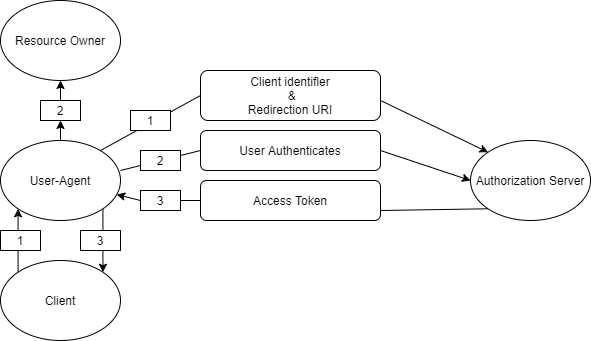

The diagram above was exported from draw.io. Its source (the exported page's mxGraphModel, read from the mxfile embedded in the PNG):
<mxGraphModel dx="910" dy="424" grid="1" gridSize="10" guides="1" tooltips="1" connect="1" arrows="1" fold="1" page="1" pageScale="1" pageWidth="827" pageHeight="1169" math="0" shadow="0">
  <root>
    <mxCell id="0" />
    <mxCell id="1" parent="0" />
    <mxCell id="7sBgRJJivek1Zlq2Q1Px-1" value="Resource Owner" style="ellipse;whiteSpace=wrap;html=1;" vertex="1" parent="1">
      <mxGeometry x="200" y="30" width="120" height="80" as="geometry" />
    </mxCell>
    <mxCell id="7sBgRJJivek1Zlq2Q1Px-6" style="edgeStyle=orthogonalEdgeStyle;rounded=0;orthogonalLoop=1;jettySize=auto;html=1;exitX=1;exitY=1;exitDx=0;exitDy=0;entryX=1;entryY=0;entryDx=0;entryDy=0;" edge="1" parent="1" source="7sBgRJJivek1Zlq2Q1Px-2" target="7sBgRJJivek1Zlq2Q1Px-3">
      <mxGeometry relative="1" as="geometry" />
    </mxCell>
    <mxCell id="7sBgRJJivek1Zlq2Q1Px-7" style="edgeStyle=orthogonalEdgeStyle;rounded=0;orthogonalLoop=1;jettySize=auto;html=1;exitX=0.5;exitY=0;exitDx=0;exitDy=0;entryX=0.5;entryY=1;entryDx=0;entryDy=0;" edge="1" parent="1" source="7sBgRJJivek1Zlq2Q1Px-10" target="7sBgRJJivek1Zlq2Q1Px-1">
      <mxGeometry relative="1" as="geometry" />
    </mxCell>
    <mxCell id="7sBgRJJivek1Zlq2Q1Px-2" value="User-Agent" style="ellipse;whiteSpace=wrap;html=1;" vertex="1" parent="1">
      <mxGeometry x="200" y="170" width="120" height="80" as="geometry" />
    </mxCell>
    <mxCell id="7sBgRJJivek1Zlq2Q1Px-5" style="edgeStyle=orthogonalEdgeStyle;rounded=0;orthogonalLoop=1;jettySize=auto;html=1;exitX=0;exitY=0;exitDx=0;exitDy=0;entryX=0;entryY=1;entryDx=0;entryDy=0;" edge="1" parent="1" source="7sBgRJJivek1Zlq2Q1Px-3" target="7sBgRJJivek1Zlq2Q1Px-2">
      <mxGeometry relative="1" as="geometry" />
    </mxCell>
    <mxCell id="7sBgRJJivek1Zlq2Q1Px-3" value="Client" style="ellipse;whiteSpace=wrap;html=1;" vertex="1" parent="1">
      <mxGeometry x="200" y="290" width="120" height="80" as="geometry" />
    </mxCell>
    <mxCell id="7sBgRJJivek1Zlq2Q1Px-8" value="1" style="rounded=0;whiteSpace=wrap;html=1;" vertex="1" parent="1">
      <mxGeometry x="200" y="260" width="40" height="20" as="geometry" />
    </mxCell>
    <mxCell id="7sBgRJJivek1Zlq2Q1Px-9" value="3" style="rounded=0;whiteSpace=wrap;html=1;" vertex="1" parent="1">
      <mxGeometry x="280" y="260" width="40" height="20" as="geometry" />
    </mxCell>
    <mxCell id="7sBgRJJivek1Zlq2Q1Px-10" value="2" style="rounded=0;whiteSpace=wrap;html=1;" vertex="1" parent="1">
      <mxGeometry x="240" y="130" width="40" height="20" as="geometry" />
    </mxCell>
    <mxCell id="7sBgRJJivek1Zlq2Q1Px-11" style="edgeStyle=orthogonalEdgeStyle;rounded=0;orthogonalLoop=1;jettySize=auto;html=1;exitX=0.5;exitY=0;exitDx=0;exitDy=0;entryX=0.5;entryY=1;entryDx=0;entryDy=0;" edge="1" parent="1" source="7sBgRJJivek1Zlq2Q1Px-2" target="7sBgRJJivek1Zlq2Q1Px-10">
      <mxGeometry relative="1" as="geometry">
        <mxPoint x="260" y="160" as="sourcePoint" />
        <mxPoint x="260" y="120" as="targetPoint" />
      </mxGeometry>
    </mxCell>
    <mxCell id="7sBgRJJivek1Zlq2Q1Px-13" value="Access Token" style="rounded=1;whiteSpace=wrap;html=1;" vertex="1" parent="1">
      <mxGeometry x="400" y="210" width="180" height="40" as="geometry" />
    </mxCell>
    <mxCell id="7sBgRJJivek1Zlq2Q1Px-14" value="Authorization Server" style="ellipse;whiteSpace=wrap;html=1;" vertex="1" parent="1">
      <mxGeometry x="670" y="170" width="120" height="80" as="geometry" />
    </mxCell>
    <mxCell id="7sBgRJJivek1Zlq2Q1Px-17" value="Client identifler&lt;br&gt;&amp;nbsp;&amp;amp;&lt;br&gt;Redirection URI" style="rounded=1;whiteSpace=wrap;html=1;" vertex="1" parent="1">
      <mxGeometry x="400" y="100" width="180" height="50" as="geometry" />
    </mxCell>
    <mxCell id="7sBgRJJivek1Zlq2Q1Px-18" value="User Authenticates" style="rounded=1;whiteSpace=wrap;html=1;" vertex="1" parent="1">
      <mxGeometry x="400" y="160" width="180" height="40" as="geometry" />
    </mxCell>
    <mxCell id="7sBgRJJivek1Zlq2Q1Px-31" value="" style="endArrow=none;html=1;entryX=0;entryY=0.5;entryDx=0;entryDy=0;" edge="1" parent="1" target="7sBgRJJivek1Zlq2Q1Px-17">
      <mxGeometry width="50" height="50" relative="1" as="geometry">
        <mxPoint x="300" y="180" as="sourcePoint" />
        <mxPoint x="350" y="130" as="targetPoint" />
      </mxGeometry>
    </mxCell>
    <mxCell id="7sBgRJJivek1Zlq2Q1Px-32" value="" style="endArrow=none;html=1;entryX=0;entryY=0.5;entryDx=0;entryDy=0;" edge="1" parent="1" target="7sBgRJJivek1Zlq2Q1Px-18">
      <mxGeometry width="50" height="50" relative="1" as="geometry">
        <mxPoint x="320" y="200" as="sourcePoint" />
        <mxPoint x="370" y="150" as="targetPoint" />
      </mxGeometry>
    </mxCell>
    <mxCell id="7sBgRJJivek1Zlq2Q1Px-33" value="" style="endArrow=none;html=1;entryX=0;entryY=1;entryDx=0;entryDy=0;" edge="1" parent="1" target="7sBgRJJivek1Zlq2Q1Px-14">
      <mxGeometry width="50" height="50" relative="1" as="geometry">
        <mxPoint x="580" y="240" as="sourcePoint" />
        <mxPoint x="630" y="190" as="targetPoint" />
      </mxGeometry>
    </mxCell>
    <mxCell id="7sBgRJJivek1Zlq2Q1Px-34" value="" style="endArrow=classic;html=1;exitX=0;exitY=0.5;exitDx=0;exitDy=0;" edge="1" parent="1" source="7sBgRJJivek1Zlq2Q1Px-39" target="7sBgRJJivek1Zlq2Q1Px-2">
      <mxGeometry width="50" height="50" relative="1" as="geometry">
        <mxPoint x="420" y="240" as="sourcePoint" />
        <mxPoint x="470" y="190" as="targetPoint" />
      </mxGeometry>
    </mxCell>
    <mxCell id="7sBgRJJivek1Zlq2Q1Px-35" value="" style="endArrow=classic;html=1;entryX=0;entryY=0;entryDx=0;entryDy=0;" edge="1" parent="1" target="7sBgRJJivek1Zlq2Q1Px-14">
      <mxGeometry width="50" height="50" relative="1" as="geometry">
        <mxPoint x="580" y="130" as="sourcePoint" />
        <mxPoint x="630" y="80" as="targetPoint" />
      </mxGeometry>
    </mxCell>
    <mxCell id="7sBgRJJivek1Zlq2Q1Px-36" value="" style="endArrow=classic;html=1;entryX=0;entryY=0.5;entryDx=0;entryDy=0;" edge="1" parent="1" target="7sBgRJJivek1Zlq2Q1Px-14">
      <mxGeometry width="50" height="50" relative="1" as="geometry">
        <mxPoint x="580" y="180" as="sourcePoint" />
        <mxPoint x="630" y="130" as="targetPoint" />
      </mxGeometry>
    </mxCell>
    <mxCell id="7sBgRJJivek1Zlq2Q1Px-37" value="1" style="rounded=0;whiteSpace=wrap;html=1;" vertex="1" parent="1">
      <mxGeometry x="330" y="140" width="40" height="20" as="geometry" />
    </mxCell>
    <mxCell id="7sBgRJJivek1Zlq2Q1Px-38" value="2" style="rounded=0;whiteSpace=wrap;html=1;" vertex="1" parent="1">
      <mxGeometry x="340" y="180" width="40" height="20" as="geometry" />
    </mxCell>
    <mxCell id="7sBgRJJivek1Zlq2Q1Px-39" value="3" style="rounded=0;whiteSpace=wrap;html=1;" vertex="1" parent="1">
      <mxGeometry x="340" y="220" width="40" height="20" as="geometry" />
    </mxCell>
    <mxCell id="7sBgRJJivek1Zlq2Q1Px-46" value="" style="endArrow=none;html=1;exitX=1;exitY=0.5;exitDx=0;exitDy=0;" edge="1" parent="1" source="7sBgRJJivek1Zlq2Q1Px-39">
      <mxGeometry width="50" height="50" relative="1" as="geometry">
        <mxPoint x="350" y="280" as="sourcePoint" />
        <mxPoint x="400" y="230" as="targetPoint" />
      </mxGeometry>
    </mxCell>
  </root>
</mxGraphModel>